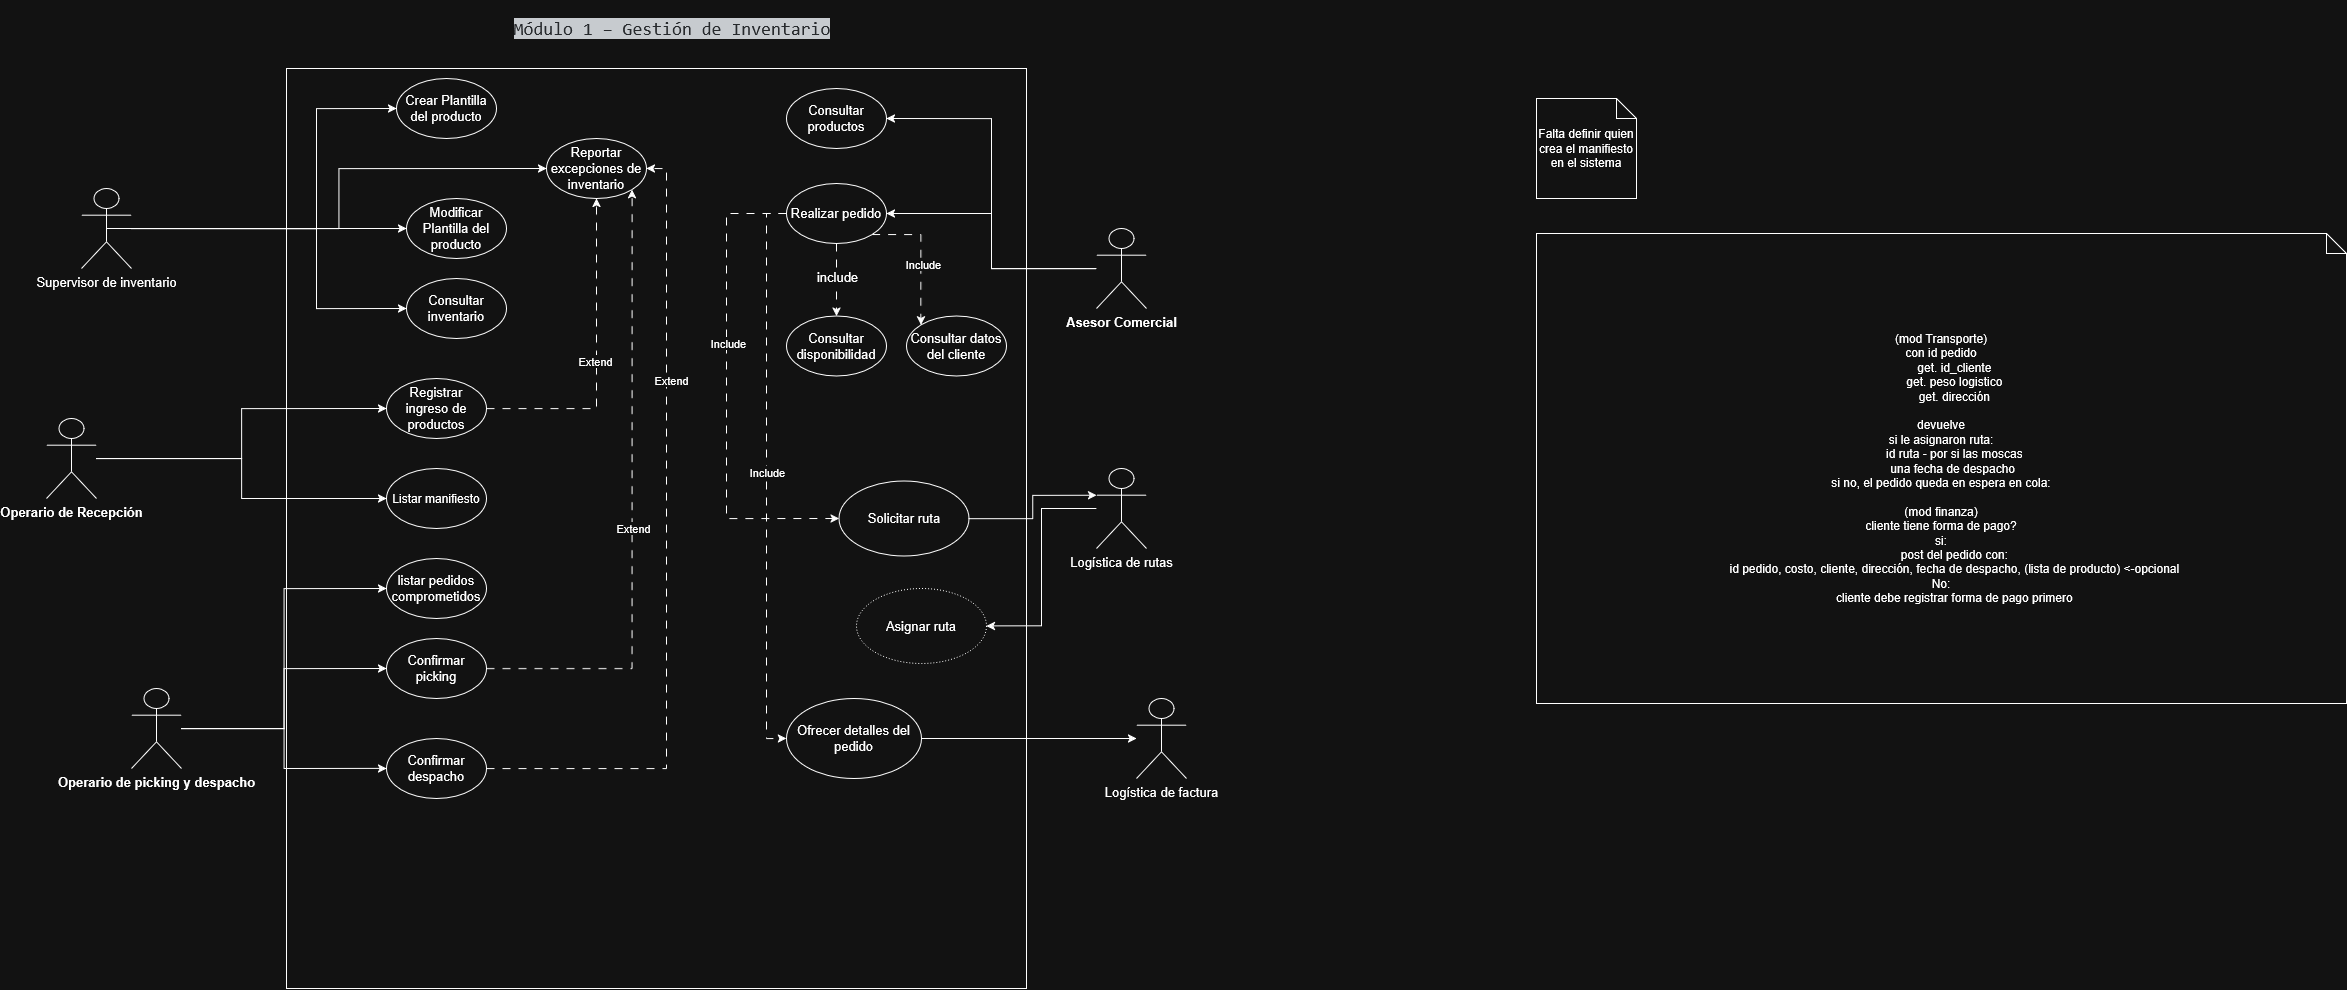

The diagram above was exported from draw.io. Its source (the exported page's mxGraphModel, read from the mxfile embedded in the PNG):
<mxGraphModel dx="3166" dy="1251" grid="1" gridSize="10" guides="1" tooltips="1" connect="1" arrows="1" fold="1" page="1" pageScale="1" pageWidth="850" pageHeight="1100" math="0" shadow="0">
  <root>
    <mxCell id="0" />
    <mxCell id="1" parent="0" />
    <mxCell id="zY6KIeRvpuFX9RyaQEqA-1" parent="1" style="rounded=0;whiteSpace=wrap;html=1;fontSize=13;" value="&amp;nbsp; &amp;nbsp; &amp;nbsp; &amp;nbsp; &amp;nbsp; &amp;nbsp; &amp;nbsp; " vertex="1">
      <mxGeometry height="920" width="740" x="-270" y="140" as="geometry" />
    </mxCell>
    <mxCell id="zY6KIeRvpuFX9RyaQEqA-6" parent="1" style="text;html=1;whiteSpace=wrap;strokeColor=none;fillColor=none;align=center;verticalAlign=middle;rounded=0;fontSize=18;" value="&lt;pre&gt;&lt;pre class=&quot;shiki github-dark shiki-code-block&quot; style=&quot;background-color:#24292e;color:#e1e4e8&quot; tabindex=&quot;0&quot;&gt;&lt;code class=&quot;whitespace-pre-wrap break-words&quot;&gt;&lt;span class=&quot;line&quot;&gt;&lt;span&gt;Módulo 1 – Gestión de Inventario&lt;/span&gt;&lt;/span&gt;&lt;/code&gt;&lt;/pre&gt;&lt;/pre&gt;" vertex="1">
      <mxGeometry height="20" x="115" y="90" as="geometry" />
    </mxCell>
    <mxCell id="zY6KIeRvpuFX9RyaQEqA-30" edge="1" parent="1" source="zY6KIeRvpuFX9RyaQEqA-7" style="edgeStyle=orthogonalEdgeStyle;rounded=0;orthogonalLoop=1;jettySize=auto;html=1;exitX=0.5;exitY=0.5;exitDx=0;exitDy=0;exitPerimeter=0;entryX=0;entryY=0.5;entryDx=0;entryDy=0;fontSize=13;" target="zY6KIeRvpuFX9RyaQEqA-10">
      <mxGeometry relative="1" as="geometry">
        <Array as="points">
          <mxPoint x="-240" y="300" />
          <mxPoint x="-240" y="180" />
        </Array>
      </mxGeometry>
    </mxCell>
    <mxCell id="zY6KIeRvpuFX9RyaQEqA-32" edge="1" parent="1" source="zY6KIeRvpuFX9RyaQEqA-7" style="edgeStyle=orthogonalEdgeStyle;rounded=0;orthogonalLoop=1;jettySize=auto;html=1;exitX=0.5;exitY=0.5;exitDx=0;exitDy=0;exitPerimeter=0;fontSize=13;" target="zY6KIeRvpuFX9RyaQEqA-21">
      <mxGeometry relative="1" as="geometry" />
    </mxCell>
    <mxCell id="zY6KIeRvpuFX9RyaQEqA-33" edge="1" parent="1" source="zY6KIeRvpuFX9RyaQEqA-7" style="edgeStyle=orthogonalEdgeStyle;rounded=0;orthogonalLoop=1;jettySize=auto;html=1;exitX=0.5;exitY=0.5;exitDx=0;exitDy=0;exitPerimeter=0;entryX=0;entryY=0.5;entryDx=0;entryDy=0;fontSize=13;" target="zY6KIeRvpuFX9RyaQEqA-24">
      <mxGeometry relative="1" as="geometry">
        <Array as="points">
          <mxPoint x="-240" y="300" />
          <mxPoint x="-240" y="380" />
        </Array>
      </mxGeometry>
    </mxCell>
    <mxCell id="4RKWowkjVdKMjlo0Fcrm-7" edge="1" parent="1" source="zY6KIeRvpuFX9RyaQEqA-7" style="edgeStyle=orthogonalEdgeStyle;rounded=0;orthogonalLoop=1;jettySize=auto;html=1;entryX=0;entryY=0.5;entryDx=0;entryDy=0;" target="zY6KIeRvpuFX9RyaQEqA-26">
      <mxGeometry relative="1" as="geometry" />
    </mxCell>
    <object label="Supervisor de inventario" id="zY6KIeRvpuFX9RyaQEqA-7">
      <mxCell parent="1" style="shape=umlActor;verticalLabelPosition=bottom;verticalAlign=top;outlineConnect=0;strokeWidth=1;perimeterSpacing=0;strokeColor=default;html=1;fontStyle=0;labelBackgroundColor=none;noLabel=0;fontSize=13;" vertex="1">
        <mxGeometry height="80" width="50" x="-475" y="260" as="geometry" />
      </mxCell>
    </object>
    <mxCell id="zY6KIeRvpuFX9RyaQEqA-10" parent="1" style="ellipse;whiteSpace=wrap;html=1;fontSize=13;" value="Crear Plantilla del producto" vertex="1">
      <mxGeometry height="60" width="100" x="-160" y="150" as="geometry" />
    </mxCell>
    <mxCell id="4RKWowkjVdKMjlo0Fcrm-5" edge="1" parent="1" source="zY6KIeRvpuFX9RyaQEqA-18" style="edgeStyle=orthogonalEdgeStyle;rounded=0;orthogonalLoop=1;jettySize=auto;html=1;entryX=0;entryY=0.5;entryDx=0;entryDy=0;" target="zY6KIeRvpuFX9RyaQEqA-36">
      <mxGeometry relative="1" as="geometry" />
    </mxCell>
    <mxCell id="ZFtfr-5p4eWnjYlr3K0g-6" edge="1" parent="1" source="zY6KIeRvpuFX9RyaQEqA-18" style="edgeStyle=orthogonalEdgeStyle;rounded=0;orthogonalLoop=1;jettySize=auto;html=1;" target="ZFtfr-5p4eWnjYlr3K0g-5">
      <mxGeometry relative="1" as="geometry" />
    </mxCell>
    <object label="Operario de Recepción" id="zY6KIeRvpuFX9RyaQEqA-18">
      <mxCell parent="1" style="shape=umlActor;verticalLabelPosition=bottom;verticalAlign=top;outlineConnect=0;strokeWidth=1;perimeterSpacing=0;strokeColor=default;html=1;fontStyle=1;labelBackgroundColor=none;noLabel=0;fontSize=13;" vertex="1">
        <mxGeometry height="80" width="50" x="-510" y="490" as="geometry" />
      </mxCell>
    </object>
    <mxCell id="4RKWowkjVdKMjlo0Fcrm-3" edge="1" parent="1" source="zY6KIeRvpuFX9RyaQEqA-19" style="edgeStyle=orthogonalEdgeStyle;rounded=0;orthogonalLoop=1;jettySize=auto;html=1;entryX=1;entryY=0.5;entryDx=0;entryDy=0;" target="EiPEAP5BehrdCa94nOyN-4">
      <mxGeometry relative="1" as="geometry" />
    </mxCell>
    <mxCell id="4RKWowkjVdKMjlo0Fcrm-4" edge="1" parent="1" source="zY6KIeRvpuFX9RyaQEqA-19" style="edgeStyle=orthogonalEdgeStyle;rounded=0;orthogonalLoop=1;jettySize=auto;html=1;" target="zY6KIeRvpuFX9RyaQEqA-43">
      <mxGeometry relative="1" as="geometry" />
    </mxCell>
    <object label="Asesor Comercial" id="zY6KIeRvpuFX9RyaQEqA-19">
      <mxCell parent="1" style="shape=umlActor;verticalLabelPosition=bottom;verticalAlign=top;outlineConnect=0;strokeWidth=1;perimeterSpacing=0;strokeColor=default;html=1;fontStyle=1;labelBackgroundColor=none;noLabel=0;fontSize=13;" vertex="1">
        <mxGeometry height="80" width="50" x="540" y="300" as="geometry" />
      </mxCell>
    </object>
    <mxCell id="ZFtfr-5p4eWnjYlr3K0g-1" edge="1" parent="1" source="zY6KIeRvpuFX9RyaQEqA-20" style="edgeStyle=orthogonalEdgeStyle;rounded=0;orthogonalLoop=1;jettySize=auto;html=1;entryX=0;entryY=0.5;entryDx=0;entryDy=0;" target="zY6KIeRvpuFX9RyaQEqA-53">
      <mxGeometry relative="1" as="geometry" />
    </mxCell>
    <mxCell id="ZFtfr-5p4eWnjYlr3K0g-2" edge="1" parent="1" source="zY6KIeRvpuFX9RyaQEqA-20" style="edgeStyle=orthogonalEdgeStyle;rounded=0;orthogonalLoop=1;jettySize=auto;html=1;entryX=0;entryY=0.5;entryDx=0;entryDy=0;" target="zY6KIeRvpuFX9RyaQEqA-52">
      <mxGeometry relative="1" as="geometry" />
    </mxCell>
    <mxCell id="ZFtfr-5p4eWnjYlr3K0g-3" edge="1" parent="1" source="zY6KIeRvpuFX9RyaQEqA-20" style="edgeStyle=orthogonalEdgeStyle;rounded=0;orthogonalLoop=1;jettySize=auto;html=1;entryX=0;entryY=0.5;entryDx=0;entryDy=0;" target="M_MLkxxaZEv_cJPyQArf-1">
      <mxGeometry relative="1" as="geometry" />
    </mxCell>
    <object label="Operario de picking y despacho" id="zY6KIeRvpuFX9RyaQEqA-20">
      <mxCell parent="1" style="shape=umlActor;verticalLabelPosition=bottom;verticalAlign=top;outlineConnect=0;strokeWidth=1;perimeterSpacing=0;strokeColor=default;html=1;fontStyle=1;labelBackgroundColor=none;noLabel=0;fontSize=13;" vertex="1">
        <mxGeometry height="80" width="50" x="-425" y="760" as="geometry" />
      </mxCell>
    </object>
    <mxCell id="zY6KIeRvpuFX9RyaQEqA-24" parent="1" style="ellipse;whiteSpace=wrap;html=1;fontSize=13;" value="Consultar inventario" vertex="1">
      <mxGeometry height="60" width="100" x="-150" y="350" as="geometry" />
    </mxCell>
    <mxCell id="zY6KIeRvpuFX9RyaQEqA-26" parent="1" style="ellipse;whiteSpace=wrap;html=1;fontSize=13;" value="Reportar excepciones de inventario" vertex="1">
      <mxGeometry height="60" width="100" x="-10" y="210" as="geometry" />
    </mxCell>
    <mxCell id="zY6KIeRvpuFX9RyaQEqA-21" parent="1" style="ellipse;whiteSpace=wrap;html=1;fontSize=13;" value="Modificar Plantilla del producto" vertex="1">
      <mxGeometry height="60" width="100" x="-150" y="270" as="geometry" />
    </mxCell>
    <mxCell id="ZFtfr-5p4eWnjYlr3K0g-9" edge="1" parent="1" source="zY6KIeRvpuFX9RyaQEqA-36" style="edgeStyle=orthogonalEdgeStyle;rounded=0;orthogonalLoop=1;jettySize=auto;html=1;dashed=1;dashPattern=8 8;" target="zY6KIeRvpuFX9RyaQEqA-26">
      <mxGeometry relative="1" as="geometry" />
    </mxCell>
    <mxCell id="ZFtfr-5p4eWnjYlr3K0g-10" connectable="0" parent="ZFtfr-5p4eWnjYlr3K0g-9" style="edgeLabel;html=1;align=center;verticalAlign=middle;resizable=0;points=[];" value="Extend" vertex="1">
      <mxGeometry relative="1" x="-0.0125" y="2" as="geometry">
        <mxPoint as="offset" />
      </mxGeometry>
    </mxCell>
    <mxCell id="zY6KIeRvpuFX9RyaQEqA-36" parent="1" style="ellipse;whiteSpace=wrap;html=1;fontSize=13;" value="Registrar ingreso de productos" vertex="1">
      <mxGeometry height="60" width="100" x="-170" y="450" as="geometry" />
    </mxCell>
    <mxCell id="5AOE8kHboOgJr-i0U0uM-13" edge="1" parent="1" source="zY6KIeRvpuFX9RyaQEqA-43" style="edgeStyle=orthogonalEdgeStyle;rounded=0;orthogonalLoop=1;jettySize=auto;html=1;dashed=1;fontSize=13;dashPattern=8 8;" target="5AOE8kHboOgJr-i0U0uM-12">
      <mxGeometry relative="1" as="geometry" />
    </mxCell>
    <mxCell id="5AOE8kHboOgJr-i0U0uM-14" connectable="0" parent="5AOE8kHboOgJr-i0U0uM-13" style="edgeLabel;html=1;align=center;verticalAlign=middle;resizable=0;points=[];fontSize=13;" value="include" vertex="1">
      <mxGeometry relative="1" x="-0.1016" as="geometry">
        <mxPoint as="offset" />
      </mxGeometry>
    </mxCell>
    <mxCell id="jHIti3V2bl6CkOozQMjn-9" edge="1" parent="1" source="zY6KIeRvpuFX9RyaQEqA-43" style="edgeStyle=orthogonalEdgeStyle;rounded=0;orthogonalLoop=1;jettySize=auto;html=1;exitX=1;exitY=1;exitDx=0;exitDy=0;entryX=0;entryY=0;entryDx=0;entryDy=0;dashed=1;dashPattern=8 8;" target="WzPej_tkO2YNkoAZF7Ao-7">
      <mxGeometry relative="1" as="geometry" />
    </mxCell>
    <mxCell id="jHIti3V2bl6CkOozQMjn-10" connectable="0" parent="jHIti3V2bl6CkOozQMjn-9" style="edgeLabel;html=1;align=center;verticalAlign=middle;resizable=0;points=[];" value="Include" vertex="1">
      <mxGeometry relative="1" x="0.1133" y="1" as="geometry">
        <mxPoint as="offset" />
      </mxGeometry>
    </mxCell>
    <mxCell id="06P1uUEWcHqWvckYFz9z-4" edge="1" parent="1" source="zY6KIeRvpuFX9RyaQEqA-43" style="edgeStyle=orthogonalEdgeStyle;rounded=0;orthogonalLoop=1;jettySize=auto;html=1;entryX=0;entryY=0.5;entryDx=0;entryDy=0;dashed=1;dashPattern=8 8;" target="5AOE8kHboOgJr-i0U0uM-5">
      <mxGeometry relative="1" as="geometry">
        <Array as="points">
          <mxPoint x="170" y="285" />
          <mxPoint x="170" y="590" />
        </Array>
      </mxGeometry>
    </mxCell>
    <mxCell id="06P1uUEWcHqWvckYFz9z-5" connectable="0" parent="06P1uUEWcHqWvckYFz9z-4" style="edgeLabel;html=1;align=center;verticalAlign=middle;resizable=0;points=[];" value="Include" vertex="1">
      <mxGeometry relative="1" x="-0.21" y="1" as="geometry">
        <mxPoint as="offset" />
      </mxGeometry>
    </mxCell>
    <mxCell id="wWSId7U49N00m9U21184-3" edge="1" parent="1" source="zY6KIeRvpuFX9RyaQEqA-43" style="edgeStyle=orthogonalEdgeStyle;rounded=0;orthogonalLoop=1;jettySize=auto;html=1;entryX=0;entryY=0.5;entryDx=0;entryDy=0;dashed=1;dashPattern=8 8;" target="5AOE8kHboOgJr-i0U0uM-9">
      <mxGeometry relative="1" as="geometry">
        <Array as="points">
          <mxPoint x="210" y="285" />
          <mxPoint x="210" y="810" />
        </Array>
      </mxGeometry>
    </mxCell>
    <mxCell id="wWSId7U49N00m9U21184-4" connectable="0" parent="wWSId7U49N00m9U21184-3" style="edgeLabel;html=1;align=center;verticalAlign=middle;resizable=0;points=[];" value="Include" vertex="1">
      <mxGeometry relative="1" x="-0.0173" as="geometry">
        <mxPoint as="offset" />
      </mxGeometry>
    </mxCell>
    <mxCell id="zY6KIeRvpuFX9RyaQEqA-43" parent="1" style="ellipse;whiteSpace=wrap;html=1;fontSize=13;" value="Realizar pedido" vertex="1">
      <mxGeometry height="60" width="100" x="230" y="255" as="geometry" />
    </mxCell>
    <mxCell id="zY6KIeRvpuFX9RyaQEqA-52" parent="1" style="ellipse;whiteSpace=wrap;html=1;fontSize=13;" value="listar pedidos comprometidos" vertex="1">
      <mxGeometry height="60" width="100" x="-170" y="630" as="geometry" />
    </mxCell>
    <mxCell id="ZFtfr-5p4eWnjYlr3K0g-11" edge="1" parent="1" source="zY6KIeRvpuFX9RyaQEqA-53" style="edgeStyle=orthogonalEdgeStyle;rounded=0;orthogonalLoop=1;jettySize=auto;html=1;entryX=1;entryY=1;entryDx=0;entryDy=0;dashed=1;dashPattern=8 8;" target="zY6KIeRvpuFX9RyaQEqA-26">
      <mxGeometry relative="1" as="geometry" />
    </mxCell>
    <mxCell id="ZFtfr-5p4eWnjYlr3K0g-12" connectable="0" parent="ZFtfr-5p4eWnjYlr3K0g-11" style="edgeLabel;html=1;align=center;verticalAlign=middle;resizable=0;points=[];" value="Extend" vertex="1">
      <mxGeometry relative="1" x="-0.0791" as="geometry">
        <mxPoint as="offset" />
      </mxGeometry>
    </mxCell>
    <mxCell id="zY6KIeRvpuFX9RyaQEqA-53" parent="1" style="ellipse;whiteSpace=wrap;html=1;fontSize=13;" value="Confirmar picking" vertex="1">
      <mxGeometry height="60" width="100" x="-170" y="710" as="geometry" />
    </mxCell>
    <mxCell id="06P1uUEWcHqWvckYFz9z-9" edge="1" parent="1" source="5AOE8kHboOgJr-i0U0uM-1" style="edgeStyle=orthogonalEdgeStyle;rounded=0;orthogonalLoop=1;jettySize=auto;html=1;entryX=1;entryY=0.5;entryDx=0;entryDy=0;" target="06P1uUEWcHqWvckYFz9z-8">
      <mxGeometry relative="1" as="geometry" />
    </mxCell>
    <object label="&lt;div&gt;Logística de rutas&lt;/div&gt;" id="5AOE8kHboOgJr-i0U0uM-1">
      <mxCell parent="1" style="shape=umlActor;verticalLabelPosition=bottom;verticalAlign=top;outlineConnect=0;strokeWidth=1;perimeterSpacing=0;strokeColor=default;html=1;fontStyle=0;labelBackgroundColor=none;noLabel=0;fontSize=13;" vertex="1">
        <mxGeometry height="80" width="50" x="540" y="540" as="geometry" />
      </mxCell>
    </object>
    <object label="Logística de factura" id="5AOE8kHboOgJr-i0U0uM-4">
      <mxCell parent="1" style="shape=umlActor;verticalLabelPosition=bottom;verticalAlign=top;outlineConnect=0;strokeWidth=1;perimeterSpacing=0;strokeColor=default;html=1;fontStyle=0;labelBackgroundColor=none;noLabel=0;fontSize=13;" vertex="1">
        <mxGeometry height="80" width="50" x="580" y="770" as="geometry" />
      </mxCell>
    </object>
    <mxCell id="5AOE8kHboOgJr-i0U0uM-5" parent="1" style="ellipse;whiteSpace=wrap;html=1;fontSize=13;" value="Solicitar ruta" vertex="1">
      <mxGeometry height="75" width="130" x="282.5" y="552.5" as="geometry" />
    </mxCell>
    <mxCell id="wWSId7U49N00m9U21184-5" edge="1" parent="1" source="5AOE8kHboOgJr-i0U0uM-9" style="edgeStyle=orthogonalEdgeStyle;rounded=0;orthogonalLoop=1;jettySize=auto;html=1;" target="5AOE8kHboOgJr-i0U0uM-4">
      <mxGeometry relative="1" as="geometry" />
    </mxCell>
    <mxCell id="5AOE8kHboOgJr-i0U0uM-9" parent="1" style="ellipse;whiteSpace=wrap;html=1;fontSize=13;" value="Ofrecer detalles del pedido" vertex="1">
      <mxGeometry height="80" width="135" x="230" y="770" as="geometry" />
    </mxCell>
    <mxCell id="5AOE8kHboOgJr-i0U0uM-12" parent="1" style="ellipse;whiteSpace=wrap;html=1;fontSize=13;" value="Consultar disponibilidad" vertex="1">
      <mxGeometry height="60" width="100" x="230" y="387.5" as="geometry" />
    </mxCell>
    <mxCell id="EiPEAP5BehrdCa94nOyN-4" parent="1" style="ellipse;whiteSpace=wrap;html=1;fontSize=13;" value="Consultar productos" vertex="1">
      <mxGeometry height="60" width="100" x="230" y="160" as="geometry" />
    </mxCell>
    <mxCell id="4RKWowkjVdKMjlo0Fcrm-1" edge="1" parent="1" source="5AOE8kHboOgJr-i0U0uM-5" style="edgeStyle=orthogonalEdgeStyle;rounded=0;orthogonalLoop=1;jettySize=auto;html=1;exitX=0.5;exitY=1;exitDx=0;exitDy=0;" target="5AOE8kHboOgJr-i0U0uM-5">
      <mxGeometry relative="1" as="geometry" />
    </mxCell>
    <mxCell id="ZFtfr-5p4eWnjYlr3K0g-13" edge="1" parent="1" source="M_MLkxxaZEv_cJPyQArf-1" style="edgeStyle=orthogonalEdgeStyle;rounded=0;orthogonalLoop=1;jettySize=auto;html=1;entryX=1;entryY=0.5;entryDx=0;entryDy=0;dashed=1;dashPattern=8 8;" target="zY6KIeRvpuFX9RyaQEqA-26">
      <mxGeometry relative="1" as="geometry" />
    </mxCell>
    <mxCell id="ZFtfr-5p4eWnjYlr3K0g-14" connectable="0" parent="ZFtfr-5p4eWnjYlr3K0g-13" style="edgeLabel;html=1;align=center;verticalAlign=middle;resizable=0;points=[];" value="Extend" vertex="1">
      <mxGeometry relative="1" x="0.4225" y="-4" as="geometry">
        <mxPoint as="offset" />
      </mxGeometry>
    </mxCell>
    <mxCell id="M_MLkxxaZEv_cJPyQArf-1" parent="1" style="ellipse;whiteSpace=wrap;html=1;fontSize=13;" value="Confirmar despacho" vertex="1">
      <mxGeometry height="60" width="100" x="-170" y="810" as="geometry" />
    </mxCell>
    <mxCell id="WzPej_tkO2YNkoAZF7Ao-1" parent="1" style="shape=note;size=20;whiteSpace=wrap;html=1;" value="&lt;div&gt;(mod Transporte)&lt;/div&gt;&lt;div&gt;con id pedido&lt;/div&gt;&lt;div&gt;&lt;span style=&quot;white-space: normal;&quot;&gt;&lt;span style=&quot;white-space:pre&quot;&gt;&#09;&lt;/span&gt;get. id_cliente&lt;/span&gt;&lt;/div&gt;&lt;div&gt;&lt;span style=&quot;white-space: normal;&quot;&gt;&lt;span style=&quot;white-space:pre&quot;&gt;&#09;&lt;/span&gt;get. peso logistico&lt;/span&gt;&lt;/div&gt;&lt;div&gt;&lt;span style=&quot;white-space: normal;&quot;&gt;&lt;span style=&quot;white-space:pre&quot;&gt;&#09;&lt;/span&gt;get. dirección&lt;/span&gt;&lt;/div&gt;&lt;div&gt;&lt;br&gt;&lt;/div&gt;&lt;div&gt;devuelve&lt;/div&gt;&lt;div&gt;si le asignaron ruta:&lt;/div&gt;&lt;div&gt;&lt;span style=&quot;white-space: normal;&quot;&gt;&lt;span style=&quot;white-space:pre&quot;&gt;&#09;&lt;/span&gt;id ruta - por si las moscas&lt;/span&gt;&lt;/div&gt;&lt;div&gt;&lt;span style=&quot;white-space: normal;&quot;&gt;&lt;span style=&quot;white-space:pre&quot;&gt;&#09;&lt;/span&gt;una fecha de despacho&amp;nbsp;&lt;/span&gt;&lt;/div&gt;&lt;div&gt;si no, el pedido queda en espera en cola:&lt;/div&gt;&lt;div&gt;&lt;br&gt;&lt;/div&gt;&lt;div&gt;(mod finanza)&lt;/div&gt;&lt;div&gt;cliente tiene forma de pago?&lt;/div&gt;&lt;div&gt;si:&lt;/div&gt;&lt;div&gt;&lt;span style=&quot;white-space: normal;&quot;&gt;&lt;span style=&quot;white-space:pre&quot;&gt;&#09;&lt;/span&gt;post del pedido con:&lt;/span&gt;&lt;/div&gt;&lt;div&gt;&lt;span style=&quot;white-space: normal;&quot;&gt;&lt;span style=&quot;white-space:pre&quot;&gt;&#09;&lt;/span&gt;id pedido, costo, cliente, dirección, fecha de despacho, (lista de producto) &amp;lt;-opcional&lt;/span&gt;&lt;/div&gt;&lt;div&gt;No:&lt;/div&gt;&lt;div&gt;&lt;span style=&quot;white-space: normal;&quot;&gt;&lt;span style=&quot;white-space:pre&quot;&gt;&#09;&lt;/span&gt;cliente debe registrar forma de pago primero&lt;/span&gt;&lt;/div&gt;" vertex="1">
      <mxGeometry height="470" width="810" x="980" y="305" as="geometry" />
    </mxCell>
    <mxCell id="WzPej_tkO2YNkoAZF7Ao-7" parent="1" style="ellipse;whiteSpace=wrap;html=1;fontSize=13;" value="Consultar datos del cliente" vertex="1">
      <mxGeometry height="60" width="100" x="350" y="387.5" as="geometry" />
    </mxCell>
    <mxCell id="ZFtfr-5p4eWnjYlr3K0g-5" parent="1" style="ellipse;whiteSpace=wrap;html=1;" value="Listar manifiesto" vertex="1">
      <mxGeometry height="60" width="100" x="-170" y="540" as="geometry" />
    </mxCell>
    <mxCell id="ZFtfr-5p4eWnjYlr3K0g-8" parent="1" style="shape=note;size=20;whiteSpace=wrap;html=1;" value="Falta definir quien crea el manifiesto en el sistema" vertex="1">
      <mxGeometry height="100" width="100" x="980" y="170" as="geometry" />
    </mxCell>
    <mxCell id="06P1uUEWcHqWvckYFz9z-6" edge="1" parent="1" source="5AOE8kHboOgJr-i0U0uM-5" style="edgeStyle=orthogonalEdgeStyle;rounded=0;orthogonalLoop=1;jettySize=auto;html=1;entryX=0;entryY=0.3333333333333333;entryDx=0;entryDy=0;entryPerimeter=0;" target="5AOE8kHboOgJr-i0U0uM-1">
      <mxGeometry relative="1" as="geometry" />
    </mxCell>
    <mxCell id="06P1uUEWcHqWvckYFz9z-8" parent="1" style="ellipse;whiteSpace=wrap;html=1;fontSize=13;dashed=1;dashPattern=1 2;" value="Asignar ruta" vertex="1">
      <mxGeometry height="75" width="130" x="300" y="660" as="geometry" />
    </mxCell>
  </root>
</mxGraphModel>